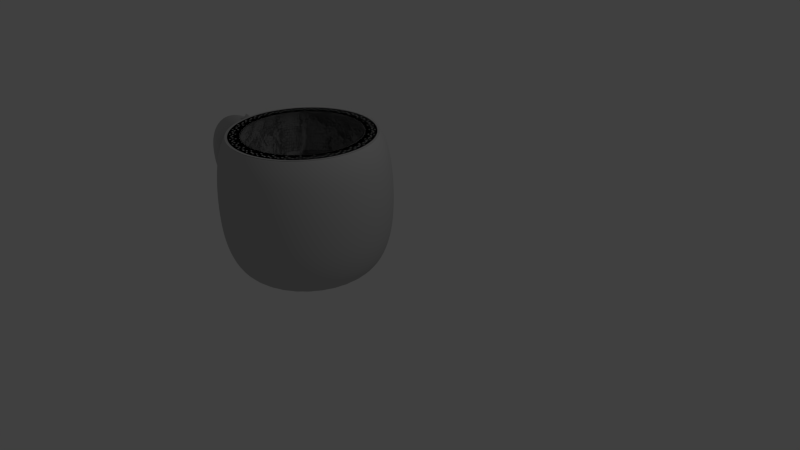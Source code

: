 # Source: Bolli.blend  (saved by Blender 2.69.0; exported with 4.5.12 LTS)
import bpy
from mathutils import Matrix  # noqa: F401  (used for matrix-valued properties, if any)

bpy.ops.wm.read_factory_settings(use_empty=True)
scene = bpy.context.scene
scene.name = 'Scene'

# ---- collections
col_collection_1 = bpy.data.collections.new('Collection 1'); scene.collection.children.link(col_collection_1)

# ---- materials (node trees are filled in below, after node groups)
mat_material = bpy.data.materials.new('Material')
mat_material.alpha_threshold = 0.0
mat_material.roughness = 0.5
mat_material.line_color = (0.0, 0.0, 0.0, 1.0)

# ---- material node trees
mat_material.use_nodes = True; mat_material.node_tree.nodes.clear()
_N = mat_material.node_tree.nodes; _L = mat_material.node_tree.links
n0 = _N.new('ShaderNodeOutputMaterial'); n0.name = 'Material Output'; n0.location = (300, 300)
n1 = _N.new('ShaderNodeMixShader'); n1.name = 'Mix Shader'; n1.location = (110, 300)
n1.inputs[0].default_value = 0.14
n2 = _N.new('ShaderNodeBsdfDiffuse'); n2.name = 'Diffuse BSDF'; n2.location = (-90, 300)
n2.inputs[0].default_value = (0.448, 0.448, 0.448, 1.0)
n3 = _N.new('ShaderNodeBsdfAnisotropic'); n3.name = 'Glossy BSDF'; n3.location = (-90, 300)
n3.distribution = 'BECKMANN'
n3.inputs[1].default_value = 0.0001221
_L.new(n1.outputs[0], n0.inputs[0])
_L.new(n2.outputs[0], n1.inputs[1])
_L.new(n3.outputs[0], n1.inputs[2])
n0.is_active_output = True

# ---- world
world_world = bpy.data.worlds.new('World'); scene.world = world_world
world_world.color = (0.05088, 0.05088, 0.05088)
world_world.use_sun_shadow = False
world_world.sun_shadow_jitter_overblur = 0.0
world_world.cycles.sampling_method = 'MANUAL'
world_world.cycles.sample_map_resolution = 256

# ---- cameras
cam_camera = bpy.data.cameras.new('Camera')
cam_camera.clip_end = 100.0
cam_camera.lens = 35.0
cam_camera.sensor_width = 32.0
cam_camera.sensor_height = 18.0
cam_camera.ortho_scale = 7.314
cam_camera.dof.focus_distance = 0.0

# ---- lights
light_lamp = bpy.data.lights.new('Lamp', 'POINT')
light_lamp.transmission_factor = 0.0
light_lamp.cutoff_distance = 30.0
light_lamp.energy = 100.0
light_lamp.shadow_buffer_clip_start = 1.001
light_lamp.shadow_soft_size = 0.1
light_lamp.shadow_maximum_resolution = 0.006
light_lamp.use_absolute_resolution = True
light_lamp.cycles.use_multiple_importance_sampling = False

# ---- meshes
me_mesh = bpy.data.meshes.new('Mesh')
me_mesh.from_pydata([(2.024, -0.2, -0.9707), (1.98, -2.608e-08, -0.7758), (2.024, 0.2, -0.9707), (2.069, 2.608e-08, -1.166), (1.976, -0.2, -0.9797), (1.948, -2.98e-08, -0.7818), (1.976, 0.2, -0.9797), (2.005, 2.98e-08, -1.178), (1.929, -0.2, -0.9846), (1.917, -2.608e-08, -0.785), (1.929, 0.2, -0.9846), (1.941, 2.608e-08, -1.184), (1.883, -0.2, -0.9855), (1.887, -2.608e-08, -0.7856), (1.883, 0.2, -0.9855), (1.879, 2.608e-08, -1.185), (1.838, -0.2, -0.9828), (1.859, -1.863e-08, -0.7838), (1.838, 0.2, -0.9828), (1.818, 1.863e-08, -1.182), (1.795, -0.2, -0.9766), (1.831, -2.608e-08, -0.7799), (1.795, 0.2, -0.9766), (1.759, 2.608e-08, -1.173), (1.753, -0.2, -0.9671), (1.805, -2.98e-08, -0.7739), (1.753, 0.2, -0.9671), (1.701, 2.98e-08, -1.16), (1.712, -0.2, -0.9545), (1.779, -2.235e-08, -0.7659), (1.712, 0.2, -0.9545), (1.646, 2.235e-08, -1.143), (1.674, -0.2, -0.9391), (1.754, -2.235e-08, -0.756), (1.674, 0.2, -0.9391), (1.593, 2.235e-08, -1.122), (1.636, -0.2, -0.921), (1.73, -2.98e-08, -0.7444), (1.636, 0.2, -0.921), (1.543, 2.98e-08, -1.098), (1.601, -0.2, -0.9006), (1.707, -1.49e-08, -0.7311), (1.601, 0.2, -0.9006), (1.495, 1.49e-08, -1.07), (1.567, -0.2, -0.8778), (1.685, -2.98e-08, -0.7162), (1.567, 0.2, -0.8778), (1.45, 2.98e-08, -1.039), (1.536, -0.2, -0.853), (1.664, -2.98e-08, -0.6998), (1.536, 0.2, -0.853), (1.407, 2.98e-08, -1.006), (1.506, -0.2, -0.8264), (1.645, -2.235e-08, -0.6821), (1.506, 0.2, -0.8264), (1.368, 2.235e-08, -0.9707), (1.479, -0.2, -0.7981), (1.626, -7.451e-09, -0.6632), (1.479, 0.2, -0.7981), (1.331, 7.451e-09, -0.933), (1.453, -0.2, -0.7684), (1.609, -2.235e-08, -0.6433), (1.453, 0.2, -0.7684), (1.297, 2.235e-08, -0.8934), (1.43, -0.2, -0.7373), (1.594, -2.235e-08, -0.6225), (1.43, 0.2, -0.7373), (1.266, 2.235e-08, -0.8521), (1.409, -0.2, -0.7051), (1.58, -1.49e-08, -0.6011), (1.409, 0.2, -0.7051), (1.238, 1.49e-08, -0.8092), (1.39, -0.2, -0.672), (1.567, -1.49e-08, -0.5792), (1.39, 0.2, -0.672), (1.213, 1.49e-08, -0.7649), (1.374, -0.2, -0.6382), (1.557, -2.235e-08, -0.557), (1.374, 0.2, -0.6382), (1.191, 2.235e-08, -0.7194), (1.36, -0.2, -0.6037), (1.547, -2.235e-08, -0.5347), (1.36, 0.2, -0.6037), (1.172, 2.235e-08, -0.6727), (1.348, -0.2, -0.5689), (1.54, -2.98e-08, -0.5126), (1.348, 0.2, -0.5689), (1.156, 2.98e-08, -0.6252), (1.339, -0.2, -0.5338), (1.535, -1.49e-08, -0.4908), (1.339, 0.2, -0.5338), (1.144, 1.49e-08, -0.5768), (1.333, -0.2, -0.4986), (1.531, -1.49e-08, -0.4695), (1.333, 0.2, -0.4986), (1.135, 1.49e-08, -0.5277), (1.329, -0.2, -0.4635), (1.528, -2.235e-08, -0.4488), (1.329, 0.2, -0.4635), (1.129, 2.235e-08, -0.4782), (1.328, -0.2, -0.4286), (1.528, -7.451e-09, -0.4289), (1.328, 0.2, -0.4286), (1.128, 7.451e-09, -0.4283), (1.329, -0.2, -0.3941), (1.528, -1.49e-08, -0.41), (1.329, 0.2, -0.3941), (1.13, 1.49e-08, -0.3782), (1.333, -0.2, -0.3601), (1.53, -1.49e-08, -0.392), (1.333, 0.2, -0.3601), (1.136, 1.49e-08, -0.3283), (1.34, -0.2, -0.3269), (1.534, 0.0, -0.375), (1.34, 0.2, -0.3269), (1.146, 0.0, -0.2788), (1.349, -0.2, -0.2944), (1.539, -1.49e-08, -0.3589), (1.349, 0.2, -0.2944), (1.16, 1.49e-08, -0.2299), (1.362, -0.2, -0.263), (1.545, -7.451e-09, -0.3437), (1.362, 0.2, -0.263), (1.179, 7.451e-09, -0.1822), (1.377, -0.2, -0.2326), (1.552, -1.49e-08, -0.3293), (1.377, 0.2, -0.2326), (1.202, 1.49e-08, -0.1359), (1.394, -0.2, -0.2035), (1.56, -1.49e-08, -0.3156), (1.394, 0.2, -0.2035), (1.229, 1.49e-08, -0.0914), (1.415, -0.2, -0.1758), (1.57, -1.49e-08, -0.3023), (1.415, 0.2, -0.1758), (1.26, 1.49e-08, -0.04921), (1.439, -0.2, -0.1495), (1.581, -2.235e-08, -0.2894), (1.439, 0.2, -0.1495), (1.296, 2.235e-08, -0.009653), (1.465, -0.2, -0.125), (1.595, -7.451e-09, -0.2769), (1.465, 0.2, -0.125), (1.335, 7.451e-09, 0.02696), (1.494, -0.2, -0.1021), (1.611, -1.49e-08, -0.2647), (1.494, 0.2, -0.1021), (1.377, 1.49e-08, 0.06039), (1.526, -0.2, -0.0812), (1.629, -1.49e-08, -0.2528), (1.526, 0.2, -0.0812), (1.423, 1.49e-08, 0.09044), (1.561, -0.2, -0.06227), (1.649, -7.451e-09, -0.2415), (1.561, 0.2, -0.06227), (1.472, 7.451e-09, 0.117), (1.598, -0.2, -0.04546), (1.673, -7.451e-09, -0.231), (1.598, 0.2, -0.04546), (1.524, 7.451e-09, 0.14), (1.639, -0.2, -0.03087), (1.7, -1.49e-08, -0.2213), (1.639, 0.2, -0.03087), (1.578, 1.49e-08, 0.1595), (1.682, -0.2, -0.01863), (1.73, -1.49e-08, -0.2128), (1.682, 0.2, -0.01863), (1.634, 1.49e-08, 0.1755), (1.728, -0.2, -0.008825), (1.764, -7.451e-09, -0.2056), (1.728, 0.2, -0.008825), (1.693, 7.451e-09, 0.188), (1.777, -0.2, -0.001572), (1.801, -7.451e-09, -0.2002), (1.777, 0.2, -0.001572), (1.753, 7.451e-09, 0.197), (1.829, -0.2, 0.003033), (1.841, -7.451e-09, -0.1966), (1.829, 0.2, 0.003033), (1.816, 7.451e-09, 0.2027), (1.883, -0.2, 0.004892), (1.885, -7.451e-09, -0.1951), (1.883, 0.2, 0.004892), (1.881, 7.451e-09, 0.2049), (1.94, -0.2, 0.003911), (1.932, 3.725e-09, -0.1959), (1.94, 0.2, 0.003911), (1.948, -3.725e-09, 0.2037), (2.0, -0.2, 1.515e-08), (1.982, 0.0, -0.1992), (2.0, 0.2, 1.515e-08), (2.018, 0.0, 0.1992), (3.098, 0.006025, -1.509), (3.098, 0.806, -1.509), (3.098, 0.906, 0.2634), (3.254, 0.7907, -1.509), (3.274, 0.8887, 0.2634), (3.404, 0.7451, -1.509), (3.442, 0.8375, 0.2634), (3.542, 0.6712, -1.509), (3.598, 0.7543, 0.2634), (3.664, 0.5717, -1.509), (3.734, 0.6424, 0.2634), (3.763, 0.4505, -1.509), (3.846, 0.506, 0.2634), (3.837, 0.3122, -1.509), (3.929, 0.3504, 0.2634), (3.883, 0.1621, -1.509), (3.981, 0.1816, 0.2634), (3.898, 0.006025, -1.509), (3.998, 0.006025, 0.2634), (3.883, -0.15, -1.509), (3.981, -0.1696, 0.2634), (3.837, -0.3001, -1.509), (3.929, -0.3384, 0.2634), (3.763, -0.4384, -1.509), (3.846, -0.494, 0.2634), (3.664, -0.5597, -1.509), (3.734, -0.6304, 0.2634), (3.542, -0.6592, -1.509), (3.598, -0.7423, 0.2634), (3.404, -0.7331, -1.509), (3.442, -0.8255, 0.2634), (3.254, -0.7786, -1.509), (3.274, -0.8767, 0.2634), (3.098, -0.794, -1.509), (3.098, -0.894, 0.2634), (2.942, -0.7786, -1.509), (2.922, -0.8767, 0.2634), (2.792, -0.7331, -1.509), (2.754, -0.8255, 0.2634), (2.654, -0.6592, -1.509), (2.598, -0.7423, 0.2634), (2.532, -0.5597, -1.509), (2.462, -0.6304, 0.2634), (2.433, -0.4384, -1.509), (2.35, -0.494, 0.2634), (2.359, -0.3001, -1.509), (2.267, -0.3384, 0.2634), (2.313, -0.15, -1.509), (2.215, -0.1696, 0.2634), (2.298, 0.006026, -1.509), (2.198, 0.006026, 0.2634), (2.313, 0.1621, -1.509), (2.215, 0.1816, 0.2634), (2.359, 0.3122, -1.509), (2.267, 0.3504, 0.2634), (2.433, 0.4505, -1.509), (2.35, 0.506, 0.2634), (2.532, 0.5717, -1.509), (2.462, 0.6424, 0.2634), (2.654, 0.6712, -1.509), (2.598, 0.7543, 0.2634), (2.792, 0.7451, -1.509), (2.754, 0.8375, 0.2634), (2.942, 0.7907, -1.509), (2.922, 0.8887, 0.2634), (3.098, 1.006, -1.131), (3.098, 1.056, -0.7405), (3.098, 1.056, -0.3205), (3.098, 1.006, 0.06947), (3.293, 0.9868, 0.06947), (3.303, 1.036, -0.3205), (3.303, 1.036, -0.7405), (3.293, 0.9868, -1.131), (3.481, 0.9299, 0.06947), (3.5, 0.9761, -0.3205), (3.5, 0.9761, -0.7405), (3.481, 0.9299, -1.131), (3.654, 0.8375, 0.06947), (3.681, 0.8791, -0.3205), (3.681, 0.8791, -0.7405), (3.654, 0.8375, -1.131), (3.805, 0.7131, 0.06947), (3.84, 0.7485, -0.3205), (3.84, 0.7485, -0.7405), (3.805, 0.7131, -1.131), (3.929, 0.5616, 0.06947), (3.971, 0.5894, -0.3205), (3.971, 0.5894, -0.7405), (3.929, 0.5616, -1.131), (4.022, 0.3887, 0.06947), (4.068, 0.4078, -0.3205), (4.068, 0.4078, -0.7405), (4.022, 0.3887, -1.131), (4.079, 0.2011, 0.06947), (4.128, 0.2109, -0.3205), (4.128, 0.2109, -0.7405), (4.079, 0.2011, -1.131), (4.098, 0.006025, 0.06947), (4.148, 0.006025, -0.3205), (4.148, 0.006025, -0.7405), (4.098, 0.006025, -1.131), (4.079, -0.1891, 0.06947), (4.128, -0.1988, -0.3205), (4.128, -0.1988, -0.7405), (4.079, -0.1891, -1.131), (4.022, -0.3767, 0.06947), (4.068, -0.3958, -0.3205), (4.068, -0.3958, -0.7405), (4.022, -0.3767, -1.131), (3.929, -0.5495, 0.06947), (3.971, -0.5773, -0.3205), (3.971, -0.5773, -0.7405), (3.929, -0.5495, -1.131), (3.805, -0.7011, 0.06947), (3.84, -0.7364, -0.3205), (3.84, -0.7364, -0.7405), (3.805, -0.7011, -1.131), (3.654, -0.8254, 0.06947), (3.681, -0.867, -0.3205), (3.681, -0.867, -0.7405), (3.654, -0.8254, -1.131), (3.481, -0.9179, 0.06947), (3.5, -0.964, -0.3205), (3.5, -0.964, -0.7405), (3.481, -0.9179, -1.131), (3.293, -0.9748, 0.06947), (3.303, -1.024, -0.3205), (3.303, -1.024, -0.7405), (3.293, -0.9748, -1.131), (3.098, -0.994, 0.06947), (3.098, -1.044, -0.3205), (3.098, -1.044, -0.7405), (3.098, -0.994, -1.131), (2.903, -0.9748, 0.06947), (2.893, -1.024, -0.3205), (2.893, -1.024, -0.7405), (2.903, -0.9748, -1.131), (2.715, -0.9179, 0.06947), (2.696, -0.964, -0.3205), (2.696, -0.964, -0.7405), (2.715, -0.9179, -1.131), (2.542, -0.8254, 0.06947), (2.515, -0.867, -0.3205), (2.515, -0.867, -0.7405), (2.542, -0.8254, -1.131), (2.391, -0.7011, 0.06947), (2.356, -0.7364, -0.3205), (2.356, -0.7364, -0.7405), (2.391, -0.7011, -1.131), (2.267, -0.5495, 0.06947), (2.225, -0.5773, -0.3205), (2.225, -0.5773, -0.7405), (2.267, -0.5495, -1.131), (2.174, -0.3767, 0.06947), (2.128, -0.3958, -0.3205), (2.128, -0.3958, -0.7405), (2.174, -0.3767, -1.131), (2.117, -0.1891, 0.06947), (2.068, -0.1988, -0.3205), (2.068, -0.1988, -0.7405), (2.117, -0.1891, -1.131), (2.098, 0.006026, 0.06947), (2.048, 0.006026, -0.3205), (2.048, 0.006026, -0.7405), (2.098, 0.006026, -1.131), (2.117, 0.2011, 0.06947), (2.068, 0.2109, -0.3205), (2.068, 0.2109, -0.7405), (2.117, 0.2011, -1.131), (2.174, 0.3887, 0.06947), (2.128, 0.4078, -0.3205), (2.128, 0.4078, -0.7405), (2.174, 0.3887, -1.131), (2.267, 0.5616, 0.06947), (2.225, 0.5894, -0.3205), (2.225, 0.5894, -0.7405), (2.267, 0.5616, -1.131), (2.391, 0.7131, 0.06947), (2.356, 0.7485, -0.3205), (2.356, 0.7485, -0.7405), (2.391, 0.7131, -1.131), (2.542, 0.8375, 0.06947), (2.515, 0.8791, -0.3205), (2.515, 0.8791, -0.7405), (2.542, 0.8375, -1.131), (2.715, 0.9299, 0.06947), (2.696, 0.9761, -0.3205), (2.696, 0.9761, -0.7405), (2.715, 0.9299, -1.131), (2.903, 0.9868, 0.06947), (2.893, 1.036, -0.3205), (2.893, 1.036, -0.7405), (2.903, 0.9868, -1.131), (1.948, -3.725e-09, 0.2037), (2.018, 0.0, 0.1992), (3.098, 0.906, 0.2634), (3.274, 0.8887, 0.2634), (3.442, 0.8375, 0.2634), (3.598, 0.7543, 0.2634), (3.734, 0.6424, 0.2634), (3.846, 0.506, 0.2634), (3.929, 0.3504, 0.2634), (3.981, 0.1816, 0.2634), (3.998, 0.006025, 0.2634), (3.981, -0.1696, 0.2634), (3.929, -0.3384, 0.2634), (3.846, -0.494, 0.2634), (3.734, -0.6304, 0.2634), (3.598, -0.7423, 0.2634), (3.442, -0.8255, 0.2634), (3.274, -0.8767, 0.2634), (3.098, -0.894, 0.2634), (2.922, -0.8767, 0.2634), (2.754, -0.8255, 0.2634), (2.598, -0.7423, 0.2634), (2.462, -0.6304, 0.2634), (2.35, -0.494, 0.2634), (2.267, -0.3384, 0.2634), (2.215, -0.1696, 0.2634), (2.198, 0.006026, 0.2634), (2.215, 0.1816, 0.2634), (2.267, 0.3504, 0.2634), (2.35, 0.506, 0.2634), (2.462, 0.6424, 0.2634), (2.598, 0.7543, 0.2634), (2.754, 0.8375, 0.2634), (2.922, 0.8887, 0.2634), (3.098, 0.906, 0.2634), (3.274, 0.8887, 0.2634), (3.442, 0.8375, 0.2634), (3.598, 0.7543, 0.2634), (3.734, 0.6424, 0.2634), (3.846, 0.506, 0.2634), (3.929, 0.3504, 0.2634), (3.981, 0.1816, 0.2634), (3.998, 0.006025, 0.2634), (3.981, -0.1696, 0.2634), (3.929, -0.3384, 0.2634), (3.846, -0.494, 0.2634), (3.734, -0.6304, 0.2634), (3.598, -0.7423, 0.2634), (3.442, -0.8255, 0.2634), (3.274, -0.8767, 0.2634), (3.098, -0.894, 0.2634), (2.922, -0.8767, 0.2634), (2.754, -0.8255, 0.2634), (2.598, -0.7423, 0.2634), (2.462, -0.6304, 0.2634), (2.35, -0.494, 0.2634), (2.267, -0.3384, 0.2634), (2.215, -0.1696, 0.2634), (2.198, 0.006026, 0.2634), (2.215, 0.1816, 0.2634), (2.267, 0.3504, 0.2634), (2.35, 0.506, 0.2634), (2.462, 0.6424, 0.2634), (2.598, 0.7543, 0.2634), (2.754, 0.8375, 0.2634), (2.922, 0.8887, 0.2634), (3.098, 0.906, 0.2634), (3.274, 0.8887, 0.2634), (3.442, 0.8375, 0.2634), (3.598, 0.7543, 0.2634), (3.734, 0.6424, 0.2634), (3.846, 0.506, 0.2634), (3.929, 0.3504, 0.2634), (3.981, 0.1816, 0.2634), (3.998, 0.006025, 0.2634), (3.981, -0.1696, 0.2634), (3.929, -0.3384, 0.2634), (3.846, -0.494, 0.2634), (3.734, -0.6304, 0.2634), (3.598, -0.7423, 0.2634), (3.442, -0.8255, 0.2634), (3.274, -0.8767, 0.2634), (3.098, -0.894, 0.2634), (2.922, -0.8767, 0.2634), (2.754, -0.8255, 0.2634), (2.598, -0.7423, 0.2634), (2.462, -0.6304, 0.2634), (2.35, -0.494, 0.2634), (2.267, -0.3384, 0.2634), (2.215, -0.1696, 0.2634), (2.198, 0.006026, 0.2634), (2.215, 0.1816, 0.2634), (2.267, 0.3504, 0.2634), (2.35, 0.506, 0.2634), (2.462, 0.6424, 0.2634), (2.598, 0.7543, 0.2634), (2.754, 0.8375, 0.2634), (2.922, 0.8887, 0.2634), (3.098, 0.726, 0.2634), (3.238, 0.7122, 0.2634), (3.374, 0.6712, 0.2634), (3.498, 0.6047, 0.2634), (3.607, 0.5151, 0.2634), (3.697, 0.406, 0.2634), (3.763, 0.2816, 0.2634), (3.804, 0.1465, 0.2634), (3.818, 0.006025, 0.2634), (3.804, -0.1344, 0.2634), (3.763, -0.2695, 0.2634), (3.697, -0.394, 0.2634), (3.607, -0.5031, 0.2634), (3.498, -0.5926, 0.2634), (3.374, -0.6592, 0.2634), (3.238, -0.7001, 0.2634), (3.098, -0.714, 0.2634), (2.958, -0.7001, 0.2634), (2.822, -0.6592, 0.2634), (2.698, -0.5926, 0.2634), (2.589, -0.5031, 0.2634), (2.499, -0.394, 0.2634), (2.433, -0.2695, 0.2634), (2.392, -0.1344, 0.2634), (2.378, 0.006026, 0.2634), (2.392, 0.1465, 0.2634), (2.433, 0.2816, 0.2634), (2.499, 0.406, 0.2634), (2.589, 0.5151, 0.2634), (2.698, 0.6047, 0.2634), (2.822, 0.6712, 0.2634), (2.958, 0.7122, 0.2634), (3.098, 0.726, 0.2634), (3.238, 0.7122, 0.2634), (3.374, 0.6712, 0.2634), (3.498, 0.6047, 0.2634), (3.607, 0.5151, 0.2634), (3.697, 0.406, 0.2634), (3.763, 0.2816, 0.2634), (3.804, 0.1465, 0.2634), (3.818, 0.006025, 0.2634), (3.804, -0.1344, 0.2634), (3.763, -0.2695, 0.2634), (3.697, -0.394, 0.2634), (3.607, -0.5031, 0.2634), (3.498, -0.5926, 0.2634), (3.374, -0.6592, 0.2634), (3.238, -0.7001, 0.2634), (3.098, -0.714, 0.2634), (2.958, -0.7001, 0.2634), (2.822, -0.6592, 0.2634), (2.698, -0.5926, 0.2634), (2.589, -0.5031, 0.2634), (2.499, -0.394, 0.2634), (2.433, -0.2695, 0.2634), (2.392, -0.1344, 0.2634), (2.378, 0.006026, 0.2634), (2.392, 0.1465, 0.2634), (2.433, 0.2816, 0.2634), (2.499, 0.406, 0.2634), (2.589, 0.5151, 0.2634), (2.698, 0.6047, 0.2634), (2.822, 0.6712, 0.2634), (2.958, 0.7122, 0.2634), (3.098, 0.726, 0.2634), (3.238, 0.7122, 0.2634), (3.374, 0.6712, 0.2634), (3.498, 0.6047, 0.2634), (3.607, 0.5151, 0.2634), (3.697, 0.406, 0.2634), (3.763, 0.2816, 0.2634), (3.804, 0.1465, 0.2634), (3.818, 0.006025, 0.2634), (3.804, -0.1344, 0.2634), (3.763, -0.2695, 0.2634), (3.697, -0.394, 0.2634), (3.607, -0.5031, 0.2634), (3.498, -0.5926, 0.2634), (3.374, -0.6592, 0.2634), (3.238, -0.7001, 0.2634), (3.098, -0.714, 0.2634), (2.958, -0.7001, 0.2634), (2.822, -0.6592, 0.2634), (2.698, -0.5926, 0.2634), (2.589, -0.5031, 0.2634), (2.499, -0.394, 0.2634), (2.433, -0.2695, 0.2634), (2.392, -0.1344, 0.2634), (2.378, 0.006026, 0.2634), (2.392, 0.1465, 0.2634), (2.433, 0.2816, 0.2634), (2.499, 0.406, 0.2634), (2.589, 0.5151, 0.2634), (2.698, 0.6047, 0.2634), (2.822, 0.6712, 0.2634), (2.958, 0.7122, 0.2634), (3.098, 0.726, 0.2634), (3.238, 0.7122, 0.2634), (3.374, 0.6712, 0.2634), (3.498, 0.6047, 0.2634), (3.607, 0.5151, 0.2634), (3.697, 0.406, 0.2634), (3.763, 0.2816, 0.2634), (3.804, 0.1465, 0.2634), (3.818, 0.006025, 0.2634), (3.804, -0.1344, 0.2634), (3.763, -0.2695, 0.2634), (3.697, -0.394, 0.2634), (3.607, -0.5031, 0.2634), (3.498, -0.5926, 0.2634), (3.374, -0.6592, 0.2634), (3.238, -0.7001, 0.2634), (3.098, -0.714, 0.2634), (2.958, -0.7001, 0.2634), (2.822, -0.6592, 0.2634), (2.698, -0.5926, 0.2634), (2.589, -0.5031, 0.2634), (2.499, -0.394, 0.2634), (2.433, -0.2695, 0.2634), (2.392, -0.1344, 0.2634), (2.378, 0.006026, 0.2634), (2.392, 0.1465, 0.2634), (2.433, 0.2816, 0.2634), (2.499, 0.406, 0.2634), (2.589, 0.5151, 0.2634), (2.698, 0.6047, 0.2634), (2.822, 0.6712, 0.2634), (2.958, 0.7122, 0.2634), (3.098, 0.726, 0.2634), (3.238, 0.7122, 0.2634), (3.374, 0.6712, 0.2634), (3.498, 0.6047, 0.2634), (3.607, 0.5151, 0.2634), (3.697, 0.406, 0.2634), (3.763, 0.2816, 0.2634), (3.804, 0.1465, 0.2634), (3.818, 0.006025, 0.2634), (3.804, -0.1344, 0.2634), (3.763, -0.2695, 0.2634), (3.697, -0.394, 0.2634), (3.607, -0.5031, 0.2634), (3.498, -0.5926, 0.2634), (3.374, -0.6592, 0.2634), (3.238, -0.7001, 0.2634), (3.098, -0.714, 0.2634), (2.958, -0.7001, 0.2634), (2.822, -0.6592, 0.2634), (2.698, -0.5926, 0.2634), (2.589, -0.5031, 0.2634), (2.499, -0.394, 0.2634), (2.433, -0.2695, 0.2634), (2.392, -0.1344, 0.2634), (2.378, 0.006026, 0.2634), (2.392, 0.1465, 0.2634), (2.433, 0.2816, 0.2634), (2.499, 0.406, 0.2634), (2.589, 0.5151, 0.2634), (2.698, 0.6047, 0.2634), (2.822, 0.6712, 0.2634), (2.958, 0.7122, 0.2634), (3.098, 0.726, 0.2634), (3.238, 0.7122, 0.2634), (3.374, 0.6712, 0.2634), (3.498, 0.6047, 0.2634), (3.607, 0.5151, 0.2634), (3.697, 0.406, 0.2634), (3.763, 0.2816, 0.2634), (3.804, 0.1465, 0.2634), (3.818, 0.006025, 0.2634), (3.804, -0.1344, 0.2634), (3.763, -0.2695, 0.2634), (3.697, -0.394, 0.2634), (3.607, -0.5031, 0.2634), (3.498, -0.5926, 0.2634), (3.374, -0.6592, 0.2634), (3.238, -0.7001, 0.2634), (3.098, -0.714, 0.2634), (2.958, -0.7001, 0.2634), (2.822, -0.6592, 0.2634), (2.698, -0.5926, 0.2634), (2.589, -0.5031, 0.2634), (2.499, -0.394, 0.2634), (2.433, -0.2695, 0.2634), (2.392, -0.1344, 0.2634), (2.378, 0.006026, 0.2634), (2.392, 0.1465, 0.2634), (2.433, 0.2816, 0.2634), (2.499, 0.406, 0.2634), (2.589, 0.5151, 0.2634), (2.698, 0.6047, 0.2634), (2.822, 0.6712, 0.2634), (2.958, 0.7122, 0.2634), (3.098, 0.8635, 0.0627), (3.265, 0.847, 0.0627), (3.426, 0.7982, 0.0627), (3.574, 0.719, 0.0627), (3.704, 0.6123, 0.0627), (3.811, 0.4824, 0.0627), (3.89, 0.3342, 0.0627), (3.939, 0.1733, 0.0627), (3.955, 0.006025, 0.0627), (3.939, -0.1613, 0.0627), (3.89, -0.3221, 0.0627), (3.811, -0.4704, 0.0627), (3.704, -0.6003, 0.0627), (3.574, -0.7069, 0.0627), (3.426, -0.7862, 0.0627), (3.265, -0.835, 0.0627), (3.098, -0.8514, 0.0627), (2.931, -0.835, 0.0627), (2.77, -0.7862, 0.0627), (2.622, -0.7069, 0.0627), (2.492, -0.6003, 0.0627), (2.385, -0.4704, 0.0627), (2.306, -0.3221, 0.0627), (2.257, -0.1613, 0.0627), (2.241, 0.006026, 0.0627), (2.257, 0.1733, 0.0627), (2.306, 0.3342, 0.0627), (2.385, 0.4824, 0.0627), (2.492, 0.6123, 0.0627), (2.622, 0.719, 0.0627), (2.77, 0.7982, 0.0627), (2.931, 0.847, 0.0627), (3.098, 0.8635, 0.0627), (3.265, 0.847, 0.0627), (3.426, 0.7982, 0.0627), (3.574, 0.719, 0.0627), (3.704, 0.6123, 0.0627), (3.811, 0.4824, 0.0627), (3.89, 0.3342, 0.0627), (3.939, 0.1733, 0.0627), (3.955, 0.006025, 0.0627), (3.939, -0.1613, 0.0627), (3.89, -0.3221, 0.0627), (3.811, -0.4704, 0.0627), (3.704, -0.6003, 0.0627), (3.574, -0.7069, 0.0627), (3.426, -0.7862, 0.0627), (3.265, -0.835, 0.0627), (3.098, -0.8514, 0.0627), (2.931, -0.835, 0.0627), (2.77, -0.7862, 0.0627), (2.622, -0.7069, 0.0627), (2.492, -0.6003, 0.0627), (2.385, -0.4704, 0.0627), (2.306, -0.3221, 0.0627), (2.257, -0.1613, 0.0627), (2.241, 0.006026, 0.0627), (2.257, 0.1733, 0.0627), (2.306, 0.3342, 0.0627), (2.385, 0.4824, 0.0627), (2.492, 0.6123, 0.0627), (2.622, 0.719, 0.0627), (2.77, 0.7982, 0.0627), (2.931, 0.847, 0.0627), (3.098, 0.9542, -0.3202), (3.283, 0.936, -0.3202), (3.461, 0.882, -0.3202), (3.625, 0.7944, -0.3202), (3.768, 0.6765, -0.3202), (3.886, 0.5328, -0.3202), (3.974, 0.3689, -0.3202), (4.028, 0.191, -0.3202), (4.046, 0.006025, -0.3202), (4.028, -0.179, -0.3202), (3.974, -0.3568, -0.3202), (3.886, -0.5208, -0.3202), (3.768, -0.6644, -0.3202), (3.625, -0.7824, -0.3202), (3.461, -0.87, -0.3202), (3.283, -0.9239, -0.3202), (3.098, -0.9422, -0.3202), (2.913, -0.9239, -0.3202), (2.735, -0.87, -0.3202), (2.571, -0.7824, -0.3202), (2.428, -0.6644, -0.3202), (2.31, -0.5208, -0.3202), (2.222, -0.3568, -0.3202), (2.168, -0.179, -0.3202), (2.15, 0.006026, -0.3202), (2.168, 0.191, -0.3202), (2.222, 0.3689, -0.3202), (2.31, 0.5328, -0.3202), (2.428, 0.6765, -0.3202), (2.571, 0.7944, -0.3202), (2.735, 0.882, -0.3202), (2.913, 0.936, -0.3202), (3.098, 0.9542, -0.3202), (3.283, 0.936, -0.3202), (3.461, 0.882, -0.3202), (3.625, 0.7944, -0.3202), (3.768, 0.6765, -0.3202), (3.886, 0.5328, -0.3202), (3.974, 0.3689, -0.3202), (4.028, 0.191, -0.3202), (4.046, 0.006025, -0.3202), (4.028, -0.179, -0.3202), (3.974, -0.3568, -0.3202), (3.886, -0.5208, -0.3202), (3.768, -0.6644, -0.3202), (3.625, -0.7824, -0.3202), (3.461, -0.87, -0.3202), (3.283, -0.9239, -0.3202), (3.098, -0.9422, -0.3202), (2.913, -0.9239, -0.3202), (2.735, -0.87, -0.3202), (2.571, -0.7824, -0.3202), (2.428, -0.6644, -0.3202), (2.31, -0.5208, -0.3202), (2.222, -0.3568, -0.3202), (2.168, -0.179, -0.3202), (2.15, 0.006026, -0.3202), (2.168, 0.191, -0.3202), (2.222, 0.3689, -0.3202), (2.31, 0.5328, -0.3202), (2.428, 0.6765, -0.3202), (2.571, 0.7944, -0.3202), (2.735, 0.882, -0.3202), (2.913, 0.936, -0.3202), (3.098, 0.9542, -0.739), (3.283, 0.936, -0.739), (3.461, 0.882, -0.739), (3.625, 0.7944, -0.739), (3.768, 0.6765, -0.739), (3.886, 0.5328, -0.739), (3.974, 0.3689, -0.739), (4.028, 0.191, -0.739), (4.046, 0.006025, -0.739), (4.028, -0.179, -0.739), (3.974, -0.3568, -0.739), (3.886, -0.5208, -0.739), (3.768, -0.6644, -0.739), (3.625, -0.7824, -0.739), (3.461, -0.87, -0.739), (3.283, -0.9239, -0.739), (3.098, -0.9422, -0.739), (2.913, -0.9239, -0.739), (2.735, -0.87, -0.739), (2.571, -0.7824, -0.739), (2.428, -0.6644, -0.739), (2.31, -0.5208, -0.739), (2.222, -0.3568, -0.739), (2.168, -0.179, -0.739), (2.15, 0.006026, -0.739), (2.168, 0.191, -0.739), (2.222, 0.3689, -0.739), (2.31, 0.5328, -0.739), (2.428, 0.6765, -0.739), (2.571, 0.7944, -0.739), (2.735, 0.882, -0.739), (2.913, 0.936, -0.739), (3.098, 0.9542, -0.739), (3.283, 0.936, -0.739), (3.461, 0.882, -0.739), (3.625, 0.7944, -0.739), (3.768, 0.6765, -0.739), (3.886, 0.5328, -0.739), (3.974, 0.3689, -0.739), (4.028, 0.191, -0.739), (4.046, 0.006025, -0.739), (4.028, -0.179, -0.739), (3.974, -0.3568, -0.739), (3.886, -0.5208, -0.739), (3.768, -0.6644, -0.739), (3.625, -0.7824, -0.739), (3.461, -0.87, -0.739), (3.283, -0.9239, -0.739), (3.098, -0.9422, -0.739), (2.913, -0.9239, -0.739), (2.735, -0.87, -0.739), (2.571, -0.7824, -0.739), (2.428, -0.6644, -0.739), (2.31, -0.5208, -0.739), (2.222, -0.3568, -0.739), (2.168, -0.179, -0.739), (2.15, 0.006026, -0.739), (2.168, 0.191, -0.739), (2.222, 0.3689, -0.739), (2.31, 0.5328, -0.739), (2.428, 0.6765, -0.739), (2.571, 0.7944, -0.739), (2.735, 0.882, -0.739), (2.913, 0.936, -0.739), (3.098, 0.8985, -1.122), (3.272, 0.8813, -1.122), (3.44, 0.8305, -1.122), (3.594, 0.7481, -1.122), (3.729, 0.6371, -1.122), (3.84, 0.5018, -1.122), (3.923, 0.3475, -1.122), (3.973, 0.1801, -1.122), (3.99, 0.006025, -1.122), (3.973, -0.1681, -1.122), (3.923, -0.3355, -1.122), (3.84, -0.4898, -1.122), (3.729, -0.625, -1.122), (3.594, -0.736, -1.122), (3.44, -0.8185, -1.122), (3.272, -0.8693, -1.122), (3.098, -0.8864, -1.122), (2.924, -0.8693, -1.122), (2.756, -0.8185, -1.122), (2.602, -0.736, -1.122), (2.467, -0.625, -1.122), (2.356, -0.4898, -1.122), (2.274, -0.3355, -1.122), (2.223, -0.1681, -1.122), (2.206, 0.006026, -1.122), (2.223, 0.1801, -1.122), (2.274, 0.3475, -1.122), (2.356, 0.5018, -1.122), (2.467, 0.6371, -1.122), (2.602, 0.7481, -1.122), (2.756, 0.8305, -1.122), (2.924, 0.8813, -1.122), (3.098, 0.8985, -1.122), (3.272, 0.8813, -1.122), (3.44, 0.8305, -1.122), (3.594, 0.7481, -1.122), (3.729, 0.6371, -1.122), (3.84, 0.5018, -1.122), (3.923, 0.3475, -1.122), (3.973, 0.1801, -1.122), (3.99, 0.006025, -1.122), (3.973, -0.1681, -1.122), (3.923, -0.3355, -1.122), (3.84, -0.4898, -1.122), (3.729, -0.625, -1.122), (3.594, -0.736, -1.122), (3.44, -0.8185, -1.122), (3.272, -0.8693, -1.122), (3.098, -0.8864, -1.122), (2.924, -0.8693, -1.122), (2.756, -0.8185, -1.122), (2.602, -0.736, -1.122), (2.467, -0.625, -1.122), (2.356, -0.4898, -1.122), (2.274, -0.3355, -1.122), (2.223, -0.1681, -1.122), (2.206, 0.006026, -1.122), (2.223, 0.1801, -1.122), (2.274, 0.3475, -1.122), (2.356, 0.5018, -1.122), (2.467, 0.6371, -1.122), (2.602, 0.7481, -1.122), (2.756, 0.8305, -1.122), (2.924, 0.8813, -1.122), (3.098, 0.006025, -1.358)], [], [(0, 4, 7, 3), (1, 5, 4, 0), (2, 6, 5, 1), (3, 7, 6, 2), (4, 8, 11, 7), (5, 9, 8, 4), (6, 10, 9, 5), (7, 11, 10, 6), (8, 12, 15, 11), (9, 13, 12, 8), (10, 14, 13, 9), (11, 15, 14, 10), (12, 16, 19, 15), (13, 17, 16, 12), (14, 18, 17, 13), (15, 19, 18, 14), (16, 20, 23, 19), (17, 21, 20, 16), (18, 22, 21, 17), (19, 23, 22, 18), (20, 24, 27, 23), (21, 25, 24, 20), (22, 26, 25, 21), (23, 27, 26, 22), (24, 28, 31, 27), (25, 29, 28, 24), (26, 30, 29, 25), (27, 31, 30, 26), (28, 32, 35, 31), (29, 33, 32, 28), (30, 34, 33, 29), (31, 35, 34, 30), (32, 36, 39, 35), (33, 37, 36, 32), (34, 38, 37, 33), (35, 39, 38, 34), (36, 40, 43, 39), (37, 41, 40, 36), (38, 42, 41, 37), (39, 43, 42, 38), (40, 44, 47, 43), (41, 45, 44, 40), (42, 46, 45, 41), (43, 47, 46, 42), (44, 48, 51, 47), (45, 49, 48, 44), (46, 50, 49, 45), (47, 51, 50, 46), (48, 52, 55, 51), (49, 53, 52, 48), (50, 54, 53, 49), (51, 55, 54, 50), (52, 56, 59, 55), (53, 57, 56, 52), (54, 58, 57, 53), (55, 59, 58, 54), (56, 60, 63, 59), (57, 61, 60, 56), (58, 62, 61, 57), (59, 63, 62, 58), (60, 64, 67, 63), (61, 65, 64, 60), (62, 66, 65, 61), (63, 67, 66, 62), (64, 68, 71, 67), (65, 69, 68, 64), (66, 70, 69, 65), (67, 71, 70, 66), (68, 72, 75, 71), (69, 73, 72, 68), (70, 74, 73, 69), (71, 75, 74, 70), (72, 76, 79, 75), (73, 77, 76, 72), (74, 78, 77, 73), (75, 79, 78, 74), (76, 80, 83, 79), (77, 81, 80, 76), (78, 82, 81, 77), (79, 83, 82, 78), (80, 84, 87, 83), (81, 85, 84, 80), (82, 86, 85, 81), (83, 87, 86, 82), (84, 88, 91, 87), (85, 89, 88, 84), (86, 90, 89, 85), (87, 91, 90, 86), (88, 92, 95, 91), (89, 93, 92, 88), (90, 94, 93, 89), (91, 95, 94, 90), (92, 96, 99, 95), (93, 97, 96, 92), (94, 98, 97, 93), (95, 99, 98, 94), (96, 100, 103, 99), (97, 101, 100, 96), (98, 102, 101, 97), (99, 103, 102, 98), (100, 104, 107, 103), (101, 105, 104, 100), (102, 106, 105, 101), (103, 107, 106, 102), (104, 108, 111, 107), (105, 109, 108, 104), (106, 110, 109, 105), (107, 111, 110, 106), (108, 112, 115, 111), (109, 113, 112, 108), (110, 114, 113, 109), (111, 115, 114, 110), (112, 116, 119, 115), (113, 117, 116, 112), (114, 118, 117, 113), (115, 119, 118, 114), (116, 120, 123, 119), (117, 121, 120, 116), (118, 122, 121, 117), (119, 123, 122, 118), (120, 124, 127, 123), (121, 125, 124, 120), (122, 126, 125, 121), (123, 127, 126, 122), (124, 128, 131, 127), (125, 129, 128, 124), (126, 130, 129, 125), (127, 131, 130, 126), (128, 132, 135, 131), (129, 133, 132, 128), (130, 134, 133, 129), (131, 135, 134, 130), (132, 136, 139, 135), (133, 137, 136, 132), (134, 138, 137, 133), (135, 139, 138, 134), (136, 140, 143, 139), (137, 141, 140, 136), (138, 142, 141, 137), (139, 143, 142, 138), (140, 144, 147, 143), (141, 145, 144, 140), (142, 146, 145, 141), (143, 147, 146, 142), (144, 148, 151, 147), (145, 149, 148, 144), (146, 150, 149, 145), (147, 151, 150, 146), (148, 152, 155, 151), (149, 153, 152, 148), (150, 154, 153, 149), (151, 155, 154, 150), (152, 156, 159, 155), (153, 157, 156, 152), (154, 158, 157, 153), (155, 159, 158, 154), (156, 160, 163, 159), (157, 161, 160, 156), (158, 162, 161, 157), (159, 163, 162, 158), (160, 164, 167, 163), (161, 165, 164, 160), (162, 166, 165, 161), (163, 167, 166, 162), (164, 168, 171, 167), (165, 169, 168, 164), (166, 170, 169, 165), (167, 171, 170, 166), (168, 172, 175, 171), (169, 173, 172, 168), (170, 174, 173, 169), (171, 175, 174, 170), (172, 176, 179, 175), (173, 177, 176, 172), (174, 178, 177, 173), (175, 179, 178, 174), (176, 180, 183, 179), (177, 181, 180, 176), (178, 182, 181, 177), (179, 183, 182, 178), (180, 184, 187, 183), (181, 185, 184, 180), (182, 186, 185, 181), (183, 187, 186, 182), (184, 188, 191, 187), (185, 189, 188, 184), (186, 190, 189, 185), (187, 191, 190, 186), (192, 193, 195), (260, 194, 196, 261), (192, 195, 197), (261, 196, 198, 265), (192, 197, 199), (265, 198, 200, 269), (192, 199, 201), (269, 200, 202, 273), (192, 201, 203), (273, 202, 204, 277), (192, 203, 205), (277, 204, 206, 281), (192, 205, 207), (281, 206, 208, 285), (192, 207, 209), (285, 208, 210, 289), (192, 209, 211), (289, 210, 212, 293), (192, 211, 213), (293, 212, 214, 297), (192, 213, 215), (297, 214, 216, 301), (192, 215, 217), (301, 216, 218, 305), (192, 217, 219), (305, 218, 220, 309), (192, 219, 221), (309, 220, 222, 313), (192, 221, 223), (313, 222, 224, 317), (192, 223, 225), (317, 224, 226, 321), (192, 225, 227), (321, 226, 228, 325), (192, 227, 229), (325, 228, 230, 329), (192, 229, 231), (329, 230, 232, 333), (192, 231, 233), (333, 232, 234, 337), (192, 233, 235), (337, 234, 236, 341), (192, 235, 237), (341, 236, 238, 345), (192, 237, 239), (345, 238, 240, 349), (192, 239, 241), (349, 240, 242, 353), (192, 241, 243), (353, 242, 244, 357), (192, 243, 245), (357, 244, 246, 361), (192, 245, 247), (361, 246, 248, 365), (192, 247, 249), (365, 248, 250, 369), (192, 249, 251), (369, 250, 252, 373), (192, 251, 253), (373, 252, 254, 377), (192, 253, 255), (377, 254, 256, 381), (192, 255, 193), (381, 256, 194, 260), (193, 257, 264, 195), (257, 258, 263, 264), (258, 259, 262, 263), (259, 260, 261, 262), (195, 264, 268, 197), (264, 263, 267, 268), (263, 262, 266, 267), (262, 261, 265, 266), (197, 268, 272, 199), (268, 267, 271, 272), (267, 266, 270, 271), (266, 265, 269, 270), (199, 272, 276, 201), (272, 271, 275, 276), (271, 270, 274, 275), (270, 269, 273, 274), (201, 276, 280, 203), (276, 275, 279, 280), (275, 274, 278, 279), (274, 273, 277, 278), (203, 280, 284, 205), (280, 279, 283, 284), (279, 278, 282, 283), (278, 277, 281, 282), (205, 284, 288, 207), (284, 283, 287, 288), (283, 282, 286, 287), (282, 281, 285, 286), (207, 288, 292, 209), (288, 287, 291, 292), (287, 286, 290, 291), (286, 285, 289, 290), (209, 292, 296, 211), (292, 291, 295, 296), (291, 290, 294, 295), (290, 289, 293, 294), (211, 296, 300, 213), (296, 295, 299, 300), (295, 294, 298, 299), (294, 293, 297, 298), (213, 300, 304, 215), (300, 299, 303, 304), (299, 298, 302, 303), (298, 297, 301, 302), (215, 304, 308, 217), (304, 303, 307, 308), (303, 302, 306, 307), (302, 301, 305, 306), (217, 308, 312, 219), (308, 307, 311, 312), (307, 306, 310, 311), (306, 305, 309, 310), (219, 312, 316, 221), (312, 311, 315, 316), (311, 310, 314, 315), (310, 309, 313, 314), (221, 316, 320, 223), (316, 315, 319, 320), (315, 314, 318, 319), (314, 313, 317, 318), (223, 320, 324, 225), (320, 319, 323, 324), (319, 318, 322, 323), (318, 317, 321, 322), (225, 324, 328, 227), (324, 323, 327, 328), (323, 322, 326, 327), (322, 321, 325, 326), (227, 328, 332, 229), (328, 327, 331, 332), (327, 326, 330, 331), (326, 325, 329, 330), (229, 332, 336, 231), (332, 331, 335, 336), (331, 330, 334, 335), (330, 329, 333, 334), (231, 336, 340, 233), (336, 335, 339, 340), (335, 334, 338, 339), (334, 333, 337, 338), (233, 340, 344, 235), (340, 339, 343, 344), (339, 338, 342, 343), (338, 337, 341, 342), (235, 344, 348, 237), (344, 343, 347, 348), (343, 342, 346, 347), (342, 341, 345, 346), (237, 348, 352, 239), (348, 347, 351, 352), (347, 346, 350, 351), (346, 345, 349, 350), (239, 352, 356, 241), (191, 188, 350, 349, 353), (351, 350, 354, 355), (189, 354, 350, 188), (241, 356, 360, 243), (190, 191, 353, 357, 358), (355, 354, 358, 359), (190, 358, 354, 189), (243, 360, 364, 245), (360, 359, 363, 364), (359, 358, 362, 363), (358, 357, 361, 362), (245, 364, 368, 247), (364, 363, 367, 368), (363, 362, 366, 367), (362, 361, 365, 366), (247, 368, 372, 249), (368, 367, 371, 372), (367, 366, 370, 371), (366, 365, 369, 370), (249, 372, 376, 251), (372, 371, 375, 376), (371, 370, 374, 375), (370, 369, 373, 374), (251, 376, 380, 253), (376, 375, 379, 380), (375, 374, 378, 379), (374, 373, 377, 378), (253, 380, 384, 255), (380, 379, 383, 384), (379, 378, 382, 383), (378, 377, 381, 382), (255, 384, 257, 193), (384, 383, 258, 257), (383, 382, 259, 258), (382, 381, 260, 259), (1, 0, 352, 351, 355), (1, 355, 359, 360, 2), (2, 360, 356, 3), (3, 356, 352, 0), (200, 198, 421, 422), (415, 416, 480, 479), (248, 246, 445, 446), (400, 401, 465, 464), (222, 220, 432, 433), (407, 408, 472, 471), (244, 242, 443, 444), (392, 393, 457, 456), (218, 216, 430, 431), (414, 415, 479, 478), (399, 400, 464, 463), (240, 238, 441, 442), (214, 212, 428, 429), (196, 194, 419, 420), (406, 407, 471, 470), (391, 392, 456, 455), (236, 234, 439, 440), (413, 414, 478, 477), (398, 399, 463, 462), (210, 208, 426, 427), (405, 406, 470, 469), (191, 187, 385, 386), (232, 230, 437, 438), (390, 391, 455, 454), (206, 204, 424, 425), (254, 252, 448, 449), (412, 413, 477, 476), (397, 398, 462, 461), (228, 226, 435, 436), (202, 200, 422, 423), (194, 256, 450, 419), (250, 248, 446, 447), (404, 405, 469, 468), (455, 456, 520, 519), (441, 440, 504, 505), (477, 478, 542, 541), (462, 463, 527, 526), (426, 425, 489, 490), (448, 447, 511, 512), (469, 470, 534, 533), (433, 432, 496, 497), (454, 455, 519, 518), (440, 439, 503, 504), (476, 477, 541, 540), (461, 462, 526, 525), (425, 424, 488, 489), (447, 446, 510, 511), (468, 469, 533, 532), (432, 431, 495, 496), (453, 454, 518, 517), (439, 438, 502, 503), (475, 476, 540, 539), (460, 461, 525, 524), (424, 423, 487, 488), (446, 445, 509, 510), (482, 451, 515, 546), (467, 468, 532, 531), (431, 430, 494, 495), (452, 453, 517, 516), (438, 437, 501, 502), (474, 475, 539, 538), (459, 460, 524, 523), (423, 422, 486, 487), (445, 444, 508, 509), (481, 482, 546, 545), (226, 224, 434, 435), (393, 394, 458, 457), (408, 409, 473, 472), (252, 250, 447, 448), (204, 202, 423, 424), (230, 228, 436, 437), (401, 402, 466, 465), (416, 417, 481, 480), (256, 254, 449, 450), (208, 206, 425, 426), (394, 395, 459, 458), (409, 410, 474, 473), (234, 232, 438, 439), (387, 388, 452, 451), (212, 210, 427, 428), (402, 403, 467, 466), (417, 418, 482, 481), (238, 236, 440, 441), (395, 396, 460, 459), (410, 411, 475, 474), (216, 214, 429, 430), (388, 389, 453, 452), (242, 240, 442, 443), (403, 404, 468, 467), (418, 387, 451, 482), (220, 218, 431, 432), (396, 397, 461, 460), (246, 244, 444, 445), (411, 412, 476, 475), (198, 196, 420, 421), (224, 222, 433, 434), (389, 390, 454, 453), (542, 543, 607, 606), (524, 525, 589, 588), (488, 487, 551, 552), (510, 509, 573, 574), (531, 532, 596, 595), (495, 494, 558, 559), (516, 517, 581, 580), (502, 501, 565, 566), (538, 539, 603, 602), (541, 542, 606, 605), (523, 524, 588, 587), (487, 486, 550, 551), (509, 508, 572, 573), (530, 531, 595, 594), (494, 493, 557, 558), (515, 516, 580, 579), (501, 500, 564, 565), (537, 538, 602, 601), (522, 523, 587, 586), (486, 485, 549, 550), (508, 507, 571, 572), (493, 492, 556, 557), (529, 530, 594, 593), (483, 514, 578, 547), (500, 499, 563, 564), (536, 537, 601, 600), (521, 522, 586, 585), (485, 484, 548, 549), (507, 506, 570, 571), (546, 515, 579, 610), (528, 529, 593, 592), (492, 491, 555, 556), (434, 433, 497, 498), (470, 471, 535, 534), (449, 448, 512, 513), (427, 426, 490, 491), (463, 464, 528, 527), (478, 479, 543, 542), (442, 441, 505, 506), (420, 419, 483, 484), (456, 457, 521, 520), (471, 472, 536, 535), (435, 434, 498, 499), (450, 449, 513, 514), (464, 465, 529, 528), (428, 427, 491, 492), (479, 480, 544, 543), (443, 442, 506, 507), (457, 458, 522, 521), (421, 420, 484, 485), (472, 473, 537, 536), (436, 435, 499, 500), (419, 450, 514, 483), (429, 428, 492, 493), (465, 466, 530, 529), (480, 481, 545, 544), (444, 443, 507, 508), (422, 421, 485, 486), (458, 459, 523, 522), (473, 474, 538, 537), (437, 436, 500, 501), (451, 452, 516, 515), (430, 429, 493, 494), (466, 467, 531, 530), (553, 552, 616, 617), (575, 574, 638, 639), (596, 597, 661, 660), (560, 559, 623, 624), (581, 582, 646, 645), (567, 566, 630, 631), (603, 604, 668, 667), (552, 551, 615, 616), (588, 589, 653, 652), (574, 573, 637, 638), (610, 579, 643, 674), (595, 596, 660, 659), (559, 558, 622, 623), (580, 581, 645, 644), (566, 565, 629, 630), (602, 603, 667, 666), (587, 588, 652, 651), (551, 550, 614, 615), (573, 572, 636, 637), (609, 610, 674, 673), (594, 595, 659, 658), (558, 557, 621, 622), (579, 580, 644, 643), (565, 564, 628, 629), (601, 602, 666, 665), (586, 587, 651, 650), (550, 549, 613, 614), (572, 571, 635, 636), (608, 609, 673, 672), (593, 594, 658, 657), (557, 556, 620, 621), (547, 578, 642, 611), (539, 540, 604, 603), (503, 502, 566, 567), (517, 518, 582, 581), (496, 495, 559, 560), (532, 533, 597, 596), (511, 510, 574, 575), (489, 488, 552, 553), (525, 526, 590, 589), (543, 544, 608, 607), (540, 541, 605, 604), (504, 503, 567, 568), (518, 519, 583, 582), (497, 496, 560, 561), (533, 534, 598, 597), (512, 511, 575, 576), (490, 489, 553, 554), (526, 527, 591, 590), (544, 545, 609, 608), (505, 504, 568, 569), (519, 520, 584, 583), (498, 497, 561, 562), (534, 535, 599, 598), (513, 512, 576, 577), (491, 490, 554, 555), (527, 528, 592, 591), (545, 546, 610, 609), (506, 505, 569, 570), (484, 483, 547, 548), (520, 521, 585, 584), (535, 536, 600, 599), (499, 498, 562, 563), (514, 513, 577, 578), (658, 659, 723, 722), (622, 621, 685, 686), (643, 644, 708, 707), (629, 628, 692, 693), (665, 666, 730, 729), (650, 651, 715, 714), (614, 613, 677, 678), (636, 635, 699, 700), (672, 673, 737, 736), (657, 658, 722, 721), (621, 620, 684, 685), (611, 642, 706, 675), (628, 627, 691, 692), (664, 665, 729, 728), (649, 650, 714, 713), (613, 612, 676, 677), (635, 634, 698, 699), (671, 672, 736, 735), (656, 657, 721, 720), (620, 619, 683, 684), (642, 641, 705, 706), (627, 626, 690, 691), (663, 664, 728, 727), (648, 649, 713, 712), (612, 611, 675, 676), (634, 633, 697, 698), (670, 671, 735, 734), (655, 656, 720, 719), (619, 618, 682, 683), (641, 640, 704, 705), (662, 663, 727, 726), (626, 625, 689, 690), (589, 590, 654, 653), (604, 605, 669, 668), (568, 567, 631, 632), (582, 583, 647, 646), (561, 560, 624, 625), (597, 598, 662, 661), (576, 575, 639, 640), (554, 553, 617, 618), (590, 591, 655, 654), (605, 606, 670, 669), (569, 568, 632, 633), (583, 584, 648, 647), (598, 599, 663, 662), (562, 561, 625, 626), (577, 576, 640, 641), (555, 554, 618, 619), (591, 592, 656, 655), (606, 607, 671, 670), (570, 569, 633, 634), (548, 547, 611, 612), (584, 585, 649, 648), (599, 600, 664, 663), (563, 562, 626, 627), (578, 577, 641, 642), (556, 555, 619, 620), (592, 593, 657, 656), (607, 608, 672, 671), (571, 570, 634, 635), (549, 548, 612, 613), (585, 586, 650, 649), (600, 601, 665, 664), (564, 563, 627, 628), (735, 736, 800, 799), (720, 721, 785, 784), (684, 683, 747, 748), (706, 705, 769, 770), (691, 690, 754, 755), (727, 728, 792, 791), (712, 713, 777, 776), (676, 675, 739, 740), (698, 697, 761, 762), (734, 735, 799, 798), (719, 720, 784, 783), (683, 682, 746, 747), (705, 704, 768, 769), (726, 727, 791, 790), (690, 689, 753, 754), (711, 712, 776, 775), (697, 696, 760, 761), (733, 734, 798, 797), (718, 719, 783, 782), (682, 681, 745, 746), (704, 703, 767, 768), (689, 688, 752, 753), (725, 726, 790, 789), (710, 711, 775, 774), (696, 695, 759, 760), (732, 733, 797, 796), (717, 718, 782, 781), (681, 680, 744, 745), (703, 702, 766, 767), (724, 725, 789, 788), (688, 687, 751, 752), (709, 710, 774, 773), (673, 674, 738, 737), (637, 636, 700, 701), (615, 614, 678, 679), (651, 652, 716, 715), (666, 667, 731, 730), (630, 629, 693, 694), (644, 645, 709, 708), (623, 622, 686, 687), (659, 660, 724, 723), (674, 643, 707, 738), (638, 637, 701, 702), (616, 615, 679, 680), (652, 653, 717, 716), (667, 668, 732, 731), (631, 630, 694, 695), (645, 646, 710, 709), (660, 661, 725, 724), (624, 623, 687, 688), (639, 638, 702, 703), (653, 654, 718, 717), (617, 616, 680, 681), (668, 669, 733, 732), (632, 631, 695, 696), (646, 647, 711, 710), (625, 624, 688, 689), (661, 662, 726, 725), (640, 639, 703, 704), (618, 617, 681, 682), (654, 655, 719, 718), (669, 670, 734, 733), (633, 632, 696, 697), (647, 648, 712, 711), (768, 767, 831, 832), (789, 790, 854, 853), (753, 752, 816, 817), (774, 775, 839, 838), (760, 759, 823, 824), (796, 797, 861, 860), (781, 782, 846, 845), (745, 744, 808, 809), (767, 766, 830, 831), (788, 789, 853, 852), (752, 751, 815, 816), (773, 774, 838, 837), (759, 758, 822, 823), (795, 796, 860, 859), (744, 743, 807, 808), (780, 781, 845, 844), (766, 765, 829, 830), (802, 771, 835, 866), (751, 750, 814, 815), (787, 788, 852, 851), (772, 773, 837, 836), (758, 757, 821, 822), (794, 795, 859, 858), (779, 780, 844, 843), (743, 742, 806, 807), (765, 764, 828, 829), (801, 802, 866, 865), (786, 787, 851, 850), (750, 749, 813, 814), (771, 772, 836, 835), (757, 756, 820, 821), (793, 794, 858, 857), (699, 698, 762, 763), (677, 676, 740, 741), (713, 714, 778, 777), (728, 729, 793, 792), (692, 691, 755, 756), (675, 706, 770, 739), (685, 684, 748, 749), (721, 722, 786, 785), (736, 737, 801, 800), (700, 699, 763, 764), (678, 677, 741, 742), (714, 715, 779, 778), (729, 730, 794, 793), (693, 692, 756, 757), (707, 708, 772, 771), (686, 685, 749, 750), (722, 723, 787, 786), (737, 738, 802, 801), (701, 700, 764, 765), (715, 716, 780, 779), (679, 678, 742, 743), (730, 731, 795, 794), (694, 693, 757, 758), (708, 709, 773, 772), (687, 686, 750, 751), (723, 724, 788, 787), (738, 707, 771, 802), (702, 701, 765, 766), (680, 679, 743, 744), (716, 717, 781, 780), (731, 732, 796, 795), (695, 694, 758, 759), (836, 837, 901, 900), (822, 821, 885, 886), (858, 859, 923, 922), (843, 844, 908, 907), (807, 806, 870, 871), (829, 828, 892, 893), (865, 866, 930, 929), (850, 851, 915, 914), (814, 813, 877, 878), (835, 836, 900, 899), (821, 820, 884, 885), (857, 858, 922, 921), (806, 805, 869, 870), (842, 843, 907, 906), (828, 827, 891, 892), (864, 865, 929, 928), (849, 850, 914, 913), (813, 812, 876, 877), (803, 834, 898, 867), (820, 819, 883, 884), (856, 857, 921, 920), (841, 842, 906, 905), (805, 804, 868, 869), (827, 826, 890, 891), (863, 864, 928, 927), (848, 849, 913, 912), (812, 811, 875, 876), (834, 833, 897, 898), (819, 818, 882, 883), (855, 856, 920, 919), (840, 841, 905, 904), (804, 803, 867, 868), (746, 745, 809, 810), (782, 783, 847, 846), (797, 798, 862, 861), (761, 760, 824, 825), (775, 776, 840, 839), (754, 753, 817, 818), (790, 791, 855, 854), (769, 768, 832, 833), (747, 746, 810, 811), (783, 784, 848, 847), (798, 799, 863, 862), (762, 761, 825, 826), (740, 739, 803, 804), (776, 777, 841, 840), (791, 792, 856, 855), (755, 754, 818, 819), (770, 769, 833, 834), (748, 747, 811, 812), (784, 785, 849, 848), (799, 800, 864, 863), (763, 762, 826, 827), (741, 740, 804, 805), (777, 778, 842, 841), (792, 793, 857, 856), (756, 755, 819, 820), (739, 770, 834, 803), (749, 748, 812, 813), (785, 786, 850, 849), (800, 801, 865, 864), (764, 763, 827, 828), (742, 741, 805, 806), (778, 779, 843, 842), (815, 814, 878, 879), (851, 852, 916, 915), (866, 835, 899, 930), (830, 829, 893, 894), (808, 807, 871, 872), (844, 845, 909, 908), (859, 860, 924, 923), (823, 822, 886, 887), (837, 838, 902, 901), (852, 853, 917, 916), (816, 815, 879, 880), (831, 830, 894, 895), (809, 808, 872, 873), (845, 846, 910, 909), (860, 861, 925, 924), (824, 823, 887, 888), (838, 839, 903, 902), (817, 816, 880, 881), (853, 854, 918, 917), (832, 831, 895, 896), (810, 809, 873, 874), (846, 847, 911, 910), (861, 862, 926, 925), (825, 824, 888, 889), (839, 840, 904, 903), (818, 817, 881, 882), (854, 855, 919, 918), (833, 832, 896, 897), (811, 810, 874, 875), (847, 848, 912, 911), (862, 863, 927, 926), (826, 825, 889, 890), (867, 898, 931), (884, 883, 931), (920, 921, 931), (905, 906, 931), (869, 868, 931), (891, 890, 931), (927, 928, 931), (912, 913, 931), (876, 875, 931), (898, 897, 931), (883, 882, 931), (919, 920, 931), (904, 905, 931), (868, 867, 931), (890, 889, 931), (926, 927, 931), (911, 912, 931), (875, 874, 931), (897, 896, 931), (918, 919, 931), (882, 881, 931), (903, 904, 931), (889, 888, 931), (925, 926, 931), (910, 911, 931), (874, 873, 931), (896, 895, 931), (917, 918, 931), (881, 880, 931), (902, 903, 931), (888, 887, 931), (924, 925, 931), (877, 876, 931), (913, 914, 931), (928, 929, 931), (892, 891, 931), (870, 869, 931), (906, 907, 931), (921, 922, 931), (885, 884, 931), (899, 900, 931), (914, 915, 931), (878, 877, 931), (929, 930, 931), (893, 892, 931), (907, 908, 931), (871, 870, 931), (922, 923, 931), (886, 885, 931), (900, 901, 931), (879, 878, 931), (915, 916, 931), (930, 899, 931), (894, 893, 931), (872, 871, 931), (908, 909, 931), (923, 924, 931), (887, 886, 931), (901, 902, 931), (880, 879, 931), (916, 917, 931), (895, 894, 931), (873, 872, 931), (909, 910, 931)])
me_mesh.polygons.foreach_set('use_smooth', [True] * 961)
me_mesh.materials.append(mat_material)
me_mesh.use_remesh_preserve_volume = False
me_mesh.use_remesh_preserve_attributes = False
me_mesh.use_mirror_vertex_groups = False
me_mesh.update()

# ---- objects
ob_nurbspath = bpy.data.objects.new('NurbsPath', me_mesh)
ob_lamp = bpy.data.objects.new('Lamp', light_lamp)
ob_camera = bpy.data.objects.new('Camera', cam_camera)

# ---- transforms, parenting, visibility, modifiers, constraints
ob_nurbspath.location = (-3.359, -0.8145, 1.547)
ob_nurbspath.lineart.crease_threshold = 0.0
_m = ob_nurbspath.modifiers.new('Subsurf', 'SUBSURF')
_m.uv_smooth = 'PRESERVE_CORNERS'
_m.levels = 3
_m.render_levels = 3
_m.show_only_control_edges = False
ob_lamp.location = (4.076, 1.005, 5.904)
ob_lamp.rotation_euler = (0.6503, 0.05522, 1.866)
ob_lamp.lock_rotations_4d = False
ob_lamp.empty_display_type = 'ARROWS'
ob_lamp.color = (0.0, 0.0, 0.0, 0.0)
ob_lamp.lineart.crease_threshold = 0.0
ob_camera.location = (7.481, -6.508, 5.344)
ob_camera.rotation_euler = (1.109, 0.01082, 0.8149)
ob_camera.lock_rotations_4d = False
ob_camera.empty_display_type = 'ARROWS'
ob_camera.color = (0.0, 0.0, 0.0, 0.0)
ob_camera.display_type = 'WIRE'
ob_camera.lineart.crease_threshold = 0.0

# ---- collection membership
col_collection_1.objects.link(ob_nurbspath)
col_collection_1.objects.link(ob_lamp)
col_collection_1.objects.link(ob_camera)

# ---- scene / render settings (as saved in the file)
scene.camera = ob_camera
scene.frame_start = 1; scene.frame_end = 250; scene.frame_set(1)
scene.render.engine = 'CYCLES'
scene.render.image_settings.compression = 90
scene.render.resolution_percentage = 50
scene.render.dither_intensity = 0.0
scene.cycles.use_denoising = False
scene.cycles.samples = 10
scene.cycles.sampling_pattern = 'TABULATED_SOBOL'
scene.cycles.light_sampling_threshold = 0.0
scene.cycles.use_adaptive_sampling = False
scene.cycles.use_light_tree = False
scene.cycles.blur_glossy = 0.0
scene.cycles.volume_bounces = 1
scene.cycles.pixel_filter_type = 'GAUSSIAN'
scene.cycles.sample_clamp_indirect = 0.0
scene.view_settings.view_transform = 'Standard'
bpy.context.view_layer.update()
